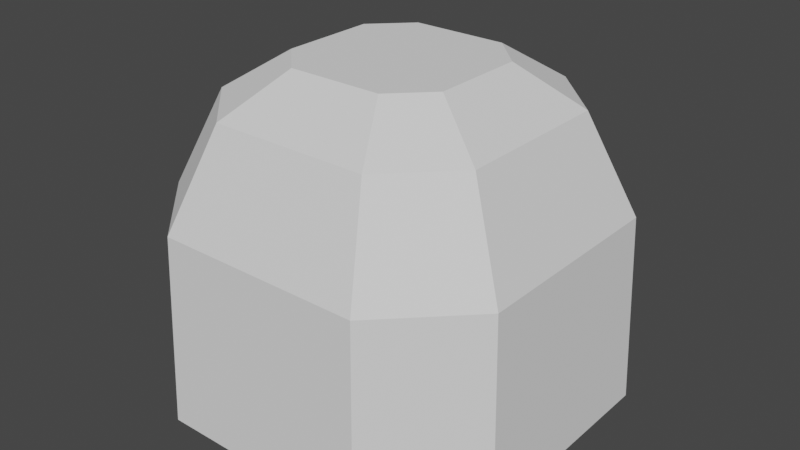 # Source: cartoon_tree_1.blend  (saved by Blender 3.1.7; exported with 4.5.12 LTS)
import bpy
from mathutils import Matrix  # noqa: F401  (used for matrix-valued properties, if any)

bpy.ops.wm.read_factory_settings(use_empty=True)
scene = bpy.context.scene
scene.name = 'Scene'

# ---- collections
col_collection = bpy.data.collections.new('Collection'); scene.collection.children.link(col_collection)

# ---- world
world_world = bpy.data.worlds.new('World'); scene.world = world_world
world_world.use_nodes = True; world_world.node_tree.nodes.clear()
_N = world_world.node_tree.nodes; _L = world_world.node_tree.links
n0 = _N.new('ShaderNodeOutputWorld'); n0.name = 'World Output'; n0.location = (300, 300)
n1 = _N.new('ShaderNodeBackground'); n1.name = 'Background'; n1.location = (10, 300)
n1.inputs[0].default_value = (0.05088, 0.05088, 0.05088, 1.0)
_L.new(n1.outputs[0], n0.inputs[0])
n0.is_active_output = True
world_world.color = (0.05088, 0.05088, 0.05088)
world_world.use_sun_shadow = False
world_world.sun_shadow_jitter_overblur = 0.0

# ---- meshes
me_cube_001 = bpy.data.meshes.new('Cube.001')
me_cube_001.from_pydata([(-0.5922, -1.039, 0.1011), (-1.039, -0.5922, 0.1011), (-0.7657, -0.4365, 1.665), (-0.4365, -0.7657, 1.665), (-1.039, 0.5922, 0.1011), (-0.5922, 1.039, 0.1011), (-0.4365, 0.7657, 1.665), (-0.7657, 0.4365, 1.665), (1.039, -0.5922, 0.1011), (0.5922, -1.039, 0.1011), (0.4365, -0.7657, 1.665), (0.7657, -0.4365, 1.665), (0.5922, 1.039, 0.1011), (1.039, 0.5922, 0.1011), (0.7657, 0.4365, 1.665), (0.4365, 0.7657, 1.665), (-1.0, -0.57, 1.135), (-0.57, -1.0, 1.135), (-1.0, 0.57, 1.135), (-0.57, 1.0, 1.135), (0.57, 1.0, 1.135), (1.0, 0.57, 1.135), (1.0, -0.57, 1.135), (0.57, -1.0, 1.135), (-0.2588, -0.4541, 1.88), (-0.4541, -0.2588, 1.88), (-0.4541, 0.2588, 1.88), (-0.2588, 0.4541, 1.88), (0.2588, 0.4541, 1.88), (0.4541, 0.2588, 1.88), (0.4541, -0.2588, 1.88), (0.2588, -0.4541, 1.88), (-0.8156, 0.8156, 0.1011), (0.8156, 0.8156, 0.1011), (0.8156, -0.8156, 0.1011), (-0.8156, -0.8156, 0.1011), (-1.039, 0.0, 0.1011), (0.0, 1.039, 0.1011), (1.039, 0.0, 0.1011), (0.0, -1.039, 0.1011)], [], [(15, 6, 27, 28), (13, 21, 22, 8, 38), (16, 2, 7, 18), (9, 23, 17, 0, 39), (5, 19, 20, 12, 37), (23, 10, 3, 17), (21, 14, 11, 22), (19, 6, 15, 20), (4, 32, 5, 37, 12, 33, 13, 38, 8, 34, 9, 39, 0, 35, 1, 36), (17, 3, 2, 16), (19, 5, 32, 4, 18), (21, 13, 33, 12, 20), (23, 9, 34, 8, 22), (0, 17, 16, 1, 35), (6, 19, 18, 7), (14, 21, 20, 15), (10, 23, 22, 11), (1, 16, 18, 4, 36), (29, 28, 27, 26, 25, 24, 31, 30), (7, 2, 25, 26), (2, 3, 24, 25), (14, 15, 28, 29), (11, 14, 29, 30), (10, 11, 30, 31), (3, 10, 31, 24), (6, 7, 26, 27)])
_uv = me_cube_001.uv_layers.new(name='UVMap')
_uv.uv.foreach_set('vector', [0.625, 0.4463, 0.625, 0.3037, 0.625, 0.3037, 0.625, 0.4463, 0.375, 0.5537, 0.5043, 0.5537, 0.5043, 0.6963, 0.375, 0.6963, 0.375, 0.625, 0.5043, 0.05375, 0.625, 0.05375, 0.625, 0.1963, 0.5043, 0.1963, 0.375, 0.8037, 0.5043, 0.8037, 0.5043, 0.9463, 0.375, 0.9463, 0.375, 0.875, 0.375, 0.3037, 0.5043, 0.3037, 0.5043, 0.4463, 0.375, 0.4463, 0.375, 0.375, 0.5043, 0.8037, 0.625, 0.8037, 0.625, 0.9463, 0.5043, 0.9463, 0.5043, 0.5537, 0.625, 0.5537, 0.625, 0.6963, 0.5043, 0.6963, 0.5043, 0.3037, 0.625, 0.3037, 0.625, 0.4463, 0.5043, 0.4463, 0.125, 0.5537, 0.1519, 0.5269, 0.1787, 0.5, 0.25, 0.5, 0.3213, 0.5, 0.3481, 0.5269, 0.375, 0.5537, 0.375, 0.625, 0.375, 0.6963, 0.3481, 0.7231, 0.3213, 0.75, 0.25, 0.75, 0.1787, 0.75, 0.1519, 0.7231, 0.125, 0.6963, 0.125, 0.625, 0.5043, 0.0, 0.625, 0.0, 0.625, 0.05375, 0.5043, 0.05375, 0.5043, 0.3037, 0.375, 0.3037, 0.375, 0.25, 0.375, 0.1963, 0.5043, 0.1963, 0.5043, 0.5537, 0.375, 0.5537, 0.375, 0.5, 0.375, 0.4463, 0.5043, 0.4463, 0.5043, 0.8037, 0.375, 0.8037, 0.375, 0.75, 0.375, 0.6963, 0.5043, 0.6963, 0.375, 0.0, 0.5043, 0.0, 0.5043, 0.05375, 0.375, 0.05375, 0.375, 0.02687, 0.625, 0.3037, 0.5043, 0.3037, 0.5043, 0.1963, 0.625, 0.1963, 0.625, 0.5537, 0.5043, 0.5537, 0.5043, 0.4463, 0.625, 0.4463, 0.625, 0.8037, 0.5043, 0.8037, 0.5043, 0.6963, 0.625, 0.6963, 0.375, 0.05375, 0.5043, 0.05375, 0.5043, 0.1963, 0.375, 0.1963, 0.375, 0.125, 0.625, 0.5537, 0.6787, 0.5, 0.8213, 0.5, 0.875, 0.5537, 0.875, 0.6963, 0.8213, 0.75, 0.6787, 0.75, 0.625, 0.6963, 0.625, 0.1963, 0.625, 0.05375, 0.625, 0.05375, 0.625, 0.1963, 0.625, 0.05375, 0.625, 0.0, 0.625, 0.0, 0.625, 0.05375, 0.625, 0.5537, 0.625, 0.4463, 0.625, 0.4463, 0.625, 0.5537, 0.625, 0.6963, 0.625, 0.5537, 0.625, 0.5537, 0.625, 0.6963, 0.625, 0.8037, 0.625, 0.6963, 0.625, 0.6963, 0.625, 0.8037, 0.625, 0.9463, 0.625, 0.8037, 0.625, 0.8037, 0.625, 0.9463, 0.625, 0.3037, 0.625, 0.1963, 0.625, 0.1963, 0.625, 0.3037])
me_cube_001.use_remesh_fix_poles = True
me_cube_001.use_remesh_preserve_attributes = False
me_cube_001.update()

# ---- objects
ob_cube = bpy.data.objects.new('Cube', me_cube_001)

# ---- transforms, parenting, visibility, modifiers, constraints
ob_cube.location = (0.0, 0.0, 3.069)
ob_cube.scale = (3.327, 3.327, 3.327)

# ---- collection membership
col_collection.objects.link(ob_cube)

# ---- scene / render settings (as saved in the file)
scene.frame_start = 1; scene.frame_end = 250; scene.frame_set(1)
scene.render.engine = 'BLENDER_EEVEE_NEXT'
scene.cycles.sampling_pattern = 'TABULATED_SOBOL'
scene.cycles.use_light_tree = False
scene.view_settings.view_transform = 'Filmic'
bpy.context.view_layer.update()

# ---- added for rendering (the .blend has no active camera and no usable light): camera, sun
cam_auto = bpy.data.cameras.new('AutoCamera')
cam_auto.lens = 50.0
cam_auto.sensor_width = 36.0
cam_auto.clip_end = 1000.0
ob_auto_camera = bpy.data.objects.new('AutoCamera', cam_auto)
scene.collection.objects.link(ob_auto_camera)
ob_auto_camera.location = (10.5742, -12.6891, 14.8241)
ob_auto_camera.rotation_euler = (1.09748, -7.21219e-08, 0.694738)
scene.camera = ob_auto_camera
light_auto_sun = bpy.data.lights.new('AutoSun', 'SUN')
light_auto_sun.energy = 3.0
light_auto_sun.angle = 0.0523599
ob_auto_sun = bpy.data.objects.new('AutoSun', light_auto_sun)
scene.collection.objects.link(ob_auto_sun)
ob_auto_sun.rotation_euler = (0.872665, 0.174533, 0.523599)
bpy.context.view_layer.update()
